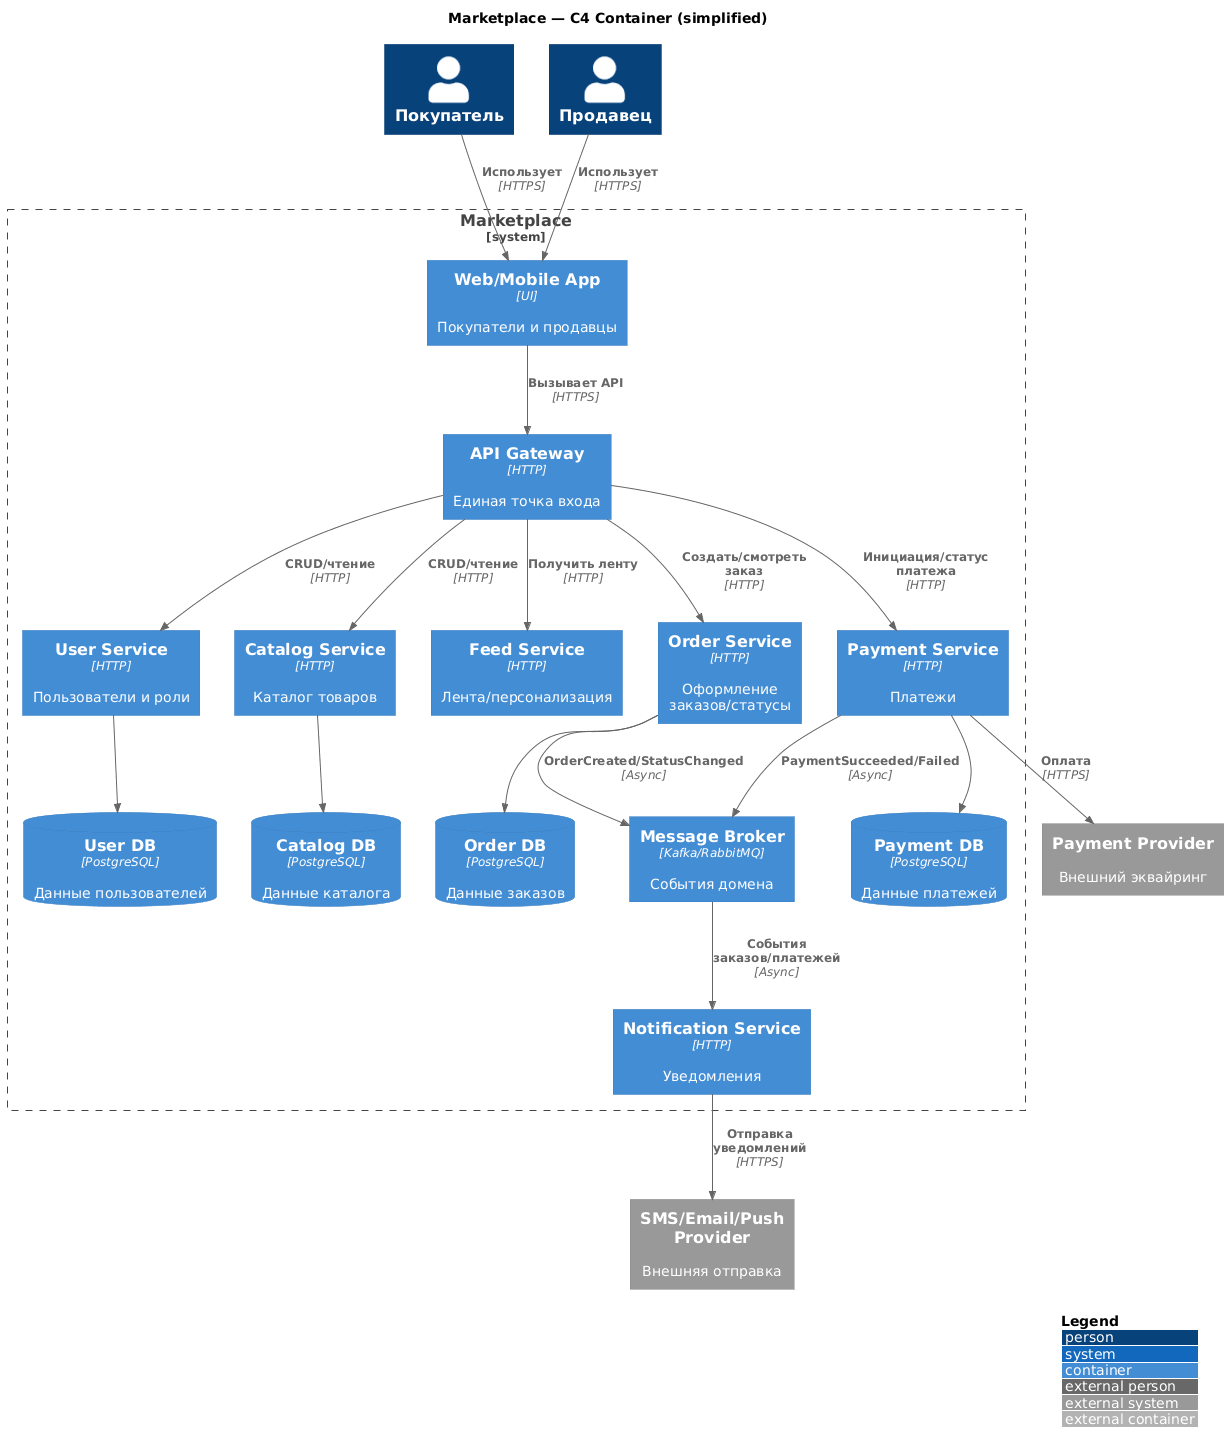

The diagram above was rendered by PlantUML. Its source (embedded in the PNG):
@startuml
!include https://raw.githubusercontent.com/plantuml-stdlib/C4-PlantUML/master/C4_Container.puml
LAYOUT_WITH_LEGEND()
title Marketplace — C4 Container (simplified)

Person(customer, "Покупатель")
Person(seller, "Продавец")

System_Boundary(mp, "Marketplace") {

  Container(app, "Web/Mobile App", "UI", "Покупатели и продавцы")
  Container(api, "API Gateway", "HTTP", "Единая точка входа")

  Container(userSvc, "User Service", "HTTP", "Пользователи и роли")
  Container(catalogSvc, "Catalog Service", "HTTP", "Каталог товаров")
  Container(feedSvc, "Feed Service", "HTTP", "Лента/персонализация")
  Container(orderSvc, "Order Service", "HTTP", "Оформление заказов/статусы")
  Container(paymentSvc, "Payment Service", "HTTP", "Платежи")
  Container(notifySvc, "Notification Service", "HTTP", "Уведомления")

  Container(broker, "Message Broker", "Kafka/RabbitMQ", "События домена")

  ContainerDb(userDb, "User DB", "PostgreSQL", "Данные пользователей")
  ContainerDb(catalogDb, "Catalog DB", "PostgreSQL", "Данные каталога")
  ContainerDb(orderDb, "Order DB", "PostgreSQL", "Данные заказов")
  ContainerDb(paymentDb, "Payment DB", "PostgreSQL", "Данные платежей")
}

System_Ext(payProvider, "Payment Provider", "Внешний эквайринг")
System_Ext(msgProvider, "SMS/Email/Push Provider", "Внешняя отправка")

Rel(customer, app, "Использует", "HTTPS")
Rel(seller, app, "Использует", "HTTPS")
Rel(app, api, "Вызывает API", "HTTPS")

Rel(api, userSvc, "CRUD/чтение", "HTTP")
Rel(api, catalogSvc, "CRUD/чтение", "HTTP")
Rel(api, feedSvc, "Получить ленту", "HTTP")
Rel(api, orderSvc, "Создать/смотреть заказ", "HTTP")
Rel(api, paymentSvc, "Инициация/статус платежа", "HTTP")

Rel(userSvc, userDb, "", "")
Rel(catalogSvc, catalogDb, "", "")
Rel(orderSvc, orderDb, "", "")
Rel(paymentSvc, paymentDb, "", "")

Rel(orderSvc, broker, "OrderCreated/StatusChanged", "Async")
Rel(paymentSvc, broker, "PaymentSucceeded/Failed", "Async")
Rel(broker, notifySvc, "События заказов/платежей", "Async")

Rel(paymentSvc, payProvider, "Оплата", "HTTPS")
Rel(notifySvc, msgProvider, "Отправка уведомлений", "HTTPS")

@enduml